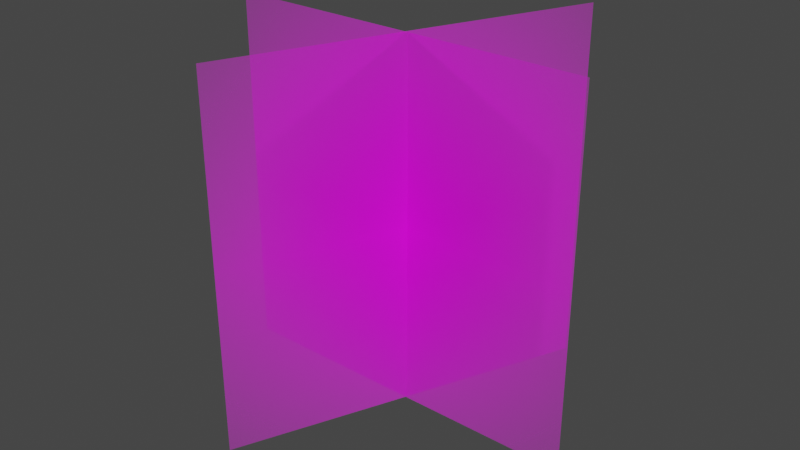 # Source: grass.blend  (saved by Blender 4.0.36; exported with 4.5.12 LTS)
import bpy
from mathutils import Matrix  # noqa: F401  (used for matrix-valued properties, if any)

bpy.ops.wm.read_factory_settings(use_empty=True)
scene = bpy.context.scene
scene.name = 'Scene'

# ---- collections
col_collection = bpy.data.collections.new('Collection'); scene.collection.children.link(col_collection)

# ---- images (referenced by path relative to the original .blend; pixels are not part of the script)
import os
ASSET_DIR = os.environ.get("B2B_ASSET_DIR", "")  # directory of the original .blend (textures are referenced by path, not embedded)
HERE = os.path.dirname(os.path.abspath(__file__))  # packed textures are extracted next to this script under _unpacked/

def load_image(name, relpath, width, height, colorspace="sRGB"):
    """Load a texture the original file referenced (path relative to the .blend, or extracted next to this script)."""
    p = next((c for c in (os.path.join(HERE, relpath), os.path.join(ASSET_DIR, relpath)) if relpath and os.path.exists(c)), "")
    if p:
        img = bpy.data.images.load(p, check_existing=True)
        img.name = name
    else:  # same state as the original file: an image datablock whose file is absent (Cycles renders it pink)
        img = bpy.data.images.new(name, width, height)
        img.source = "FILE"
        img.filepath = "//" + (relpath or name)
    img.colorspace_settings.name = colorspace
    return img
img_grass1_png = load_image('grass1.png', 'grass1.png', 1024, 1024, 'sRGB')

# ---- materials (node trees are filled in below, after node groups)
mat_grass1 = bpy.data.materials.new('grass1')
mat_grass1.surface_render_method = 'BLENDED'
mat_grass1.blend_method = 'BLEND'

# ---- material node trees
mat_grass1.use_nodes = True; mat_grass1.node_tree.nodes.clear()
_N = mat_grass1.node_tree.nodes; _L = mat_grass1.node_tree.links
n0 = _N.new('ShaderNodeOutputMaterial'); n0.name = 'Material Output'; n0.location = (300, 300)
n1 = _N.new('ShaderNodeTexImage'); n1.name = 'Image Texture'; n1.location = (-200, 300)
n1.image = img_grass1_png
n1.extension = 'CLIP'
n2 = _N.new('ShaderNodeBsdfPrincipled'); n2.name = 'Principled BSDF'; n2.location = (0, 300)
n2.inputs[3].default_value = 1.45
_L.new(n1.outputs[0], n2.inputs[0])
_L.new(n1.outputs[1], n2.inputs[4])
_L.new(n2.outputs[0], n0.inputs[0])
n0.is_active_output = True

# ---- world
world_world = bpy.data.worlds.new('World'); scene.world = world_world
world_world.use_nodes = True; world_world.node_tree.nodes.clear()
_N = world_world.node_tree.nodes; _L = world_world.node_tree.links
n0 = _N.new('ShaderNodeOutputWorld'); n0.name = 'World Output'; n0.location = (300, 300)
n1 = _N.new('ShaderNodeBackground'); n1.name = 'Background'; n1.location = (10, 300)
n1.inputs[0].default_value = (0.05088, 0.05088, 0.05088, 1.0)
_L.new(n1.outputs[0], n0.inputs[0])
n0.is_active_output = True
world_world.color = (0.05088, 0.05088, 0.05088)
world_world.use_sun_shadow = False
world_world.sun_shadow_jitter_overblur = 0.0

# ---- meshes
me_grass1 = bpy.data.meshes.new('grass1')
me_grass1.from_pydata([(-0.5, -0.151, -1.526e-08), (0.5, -0.151, -1.526e-08), (-0.5, 0.849, -1.526e-08), (0.5, 0.849, -1.526e-08)], [], [(0, 1, 3, 2)])
_uv = me_grass1.uv_layers.new(name='UVMap')
_uv.uv.foreach_set('vector', [0.0, 0.0, 1.0, 0.0, 1.0, 1.0, 0.0, 1.0])
me_grass1.materials.append(mat_grass1)
me_grass1.update()
me_grass1_001 = bpy.data.meshes.new('grass1.001')
me_grass1_001.from_pydata([(-0.4813, -0.1482, 0.02656), (0.5187, -0.1482, 0.02656), (-0.4813, 0.8518, 0.02656), (0.5187, 0.8518, 0.02656)], [], [(0, 1, 3, 2)])
_uv = me_grass1_001.uv_layers.new(name='UVMap')
_uv.uv.foreach_set('vector', [0.0, 0.0, 1.0, 0.0, 1.0, 1.0, 0.0, 1.0])
me_grass1_001.materials.append(mat_grass1)
me_grass1_001.update()

# ---- objects
ob_grass1 = bpy.data.objects.new('grass1', me_grass1)
ob_grass1_001 = bpy.data.objects.new('grass1.001', me_grass1_001)

# ---- transforms, parenting, visibility, modifiers, constraints
ob_grass1.location = (0.0, 0.0, 0.0)
ob_grass1.rotation_euler = (1.571, -0.0, 0.0)
ob_grass1_001.location = (0.0, 0.0, 0.0)
ob_grass1_001.rotation_euler = (1.571, -0.0, 1.167)

# ---- collection membership
col_collection.objects.link(ob_grass1)
col_collection.objects.link(ob_grass1_001)

# ---- scene / render settings (as saved in the file)
scene.frame_start = 1; scene.frame_end = 250; scene.frame_set(1)
scene.render.engine = 'CYCLES'
scene.cycles.feature_set = 'EXPERIMENTAL'
scene.cycles.sampling_pattern = 'TABULATED_SOBOL'
scene.view_settings.view_transform = 'Filmic'
bpy.context.view_layer.update()

# ---- added for rendering (the .blend has no active camera and no usable light): camera, sun
cam_auto = bpy.data.cameras.new('AutoCamera')
cam_auto.lens = 50.0
cam_auto.sensor_width = 36.0
cam_auto.clip_end = 1000.0
ob_auto_camera = bpy.data.objects.new('AutoCamera', cam_auto)
scene.collection.objects.link(ob_auto_camera)
ob_auto_camera.location = (1.56227, -1.86794, 1.60023)
ob_auto_camera.rotation_euler = (1.09748, -7.21219e-08, 0.694738)
scene.camera = ob_auto_camera
light_auto_sun = bpy.data.lights.new('AutoSun', 'SUN')
light_auto_sun.energy = 3.0
light_auto_sun.angle = 0.0523599
ob_auto_sun = bpy.data.objects.new('AutoSun', light_auto_sun)
scene.collection.objects.link(ob_auto_sun)
ob_auto_sun.rotation_euler = (0.872665, 0.174533, 0.523599)
bpy.context.view_layer.update()
